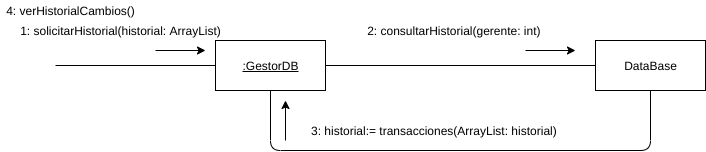

The diagram above was exported from draw.io. Its source (the exported page's mxGraphModel, read from the mxfile embedded in the PNG):
<mxGraphModel dx="1102" dy="426" grid="1" gridSize="10" guides="1" tooltips="1" connect="1" arrows="1" fold="1" page="1" pageScale="1" pageWidth="827" pageHeight="1169" math="0" shadow="0">
  <root>
    <mxCell id="5ZawTeIwO4lW6MiJ551Q-0" />
    <mxCell id="5ZawTeIwO4lW6MiJ551Q-1" parent="5ZawTeIwO4lW6MiJ551Q-0" />
    <mxCell id="S4rAIpX_YNAqBgLj2xnL-0" value="DataBase" style="html=1;" parent="5ZawTeIwO4lW6MiJ551Q-1" vertex="1">
      <mxGeometry x="630" y="190" width="110" height="50" as="geometry" />
    </mxCell>
    <mxCell id="S4rAIpX_YNAqBgLj2xnL-1" value="&lt;u&gt;:GestorDB&lt;/u&gt;" style="html=1;" parent="5ZawTeIwO4lW6MiJ551Q-1" vertex="1">
      <mxGeometry x="250" y="190" width="110" height="50" as="geometry" />
    </mxCell>
    <mxCell id="S4rAIpX_YNAqBgLj2xnL-2" value="" style="endArrow=none;html=1;entryX=0;entryY=0.5;entryDx=0;entryDy=0;" parent="5ZawTeIwO4lW6MiJ551Q-1" target="S4rAIpX_YNAqBgLj2xnL-1" edge="1">
      <mxGeometry width="50" height="50" relative="1" as="geometry">
        <mxPoint x="90" y="215" as="sourcePoint" />
        <mxPoint x="430" y="220" as="targetPoint" />
      </mxGeometry>
    </mxCell>
    <mxCell id="S4rAIpX_YNAqBgLj2xnL-3" value="" style="endArrow=none;html=1;entryX=0;entryY=0.5;entryDx=0;entryDy=0;exitX=1;exitY=0.5;exitDx=0;exitDy=0;" parent="5ZawTeIwO4lW6MiJ551Q-1" source="S4rAIpX_YNAqBgLj2xnL-1" target="S4rAIpX_YNAqBgLj2xnL-0" edge="1">
      <mxGeometry width="50" height="50" relative="1" as="geometry">
        <mxPoint x="390.0000000000001" y="280" as="sourcePoint" />
        <mxPoint x="440" y="230" as="targetPoint" />
      </mxGeometry>
    </mxCell>
    <mxCell id="S4rAIpX_YNAqBgLj2xnL-4" value="" style="endArrow=classic;html=1;" parent="5ZawTeIwO4lW6MiJ551Q-1" edge="1">
      <mxGeometry width="50" height="50" relative="1" as="geometry">
        <mxPoint x="190" y="200" as="sourcePoint" />
        <mxPoint x="240" y="200" as="targetPoint" />
      </mxGeometry>
    </mxCell>
    <mxCell id="S4rAIpX_YNAqBgLj2xnL-5" value="" style="endArrow=classic;html=1;" parent="5ZawTeIwO4lW6MiJ551Q-1" edge="1">
      <mxGeometry width="50" height="50" relative="1" as="geometry">
        <mxPoint x="559.9999999999998" y="200" as="sourcePoint" />
        <mxPoint x="609.9999999999998" y="200" as="targetPoint" />
      </mxGeometry>
    </mxCell>
    <mxCell id="S4rAIpX_YNAqBgLj2xnL-6" value="1: solicitarHistorial(historial: ArrayList)" style="text;html=1;align=center;verticalAlign=middle;resizable=0;points=[];autosize=1;" parent="5ZawTeIwO4lW6MiJ551Q-1" vertex="1">
      <mxGeometry x="45" y="170" width="220" height="20" as="geometry" />
    </mxCell>
    <mxCell id="S4rAIpX_YNAqBgLj2xnL-7" value="2: consultarHistorial(gerente: int)&amp;nbsp;" style="text;html=1;align=center;verticalAlign=middle;resizable=0;points=[];autosize=1;" parent="5ZawTeIwO4lW6MiJ551Q-1" vertex="1">
      <mxGeometry x="395" y="170" width="190" height="20" as="geometry" />
    </mxCell>
    <mxCell id="S4rAIpX_YNAqBgLj2xnL-8" value="4: verHistorialCambios()" style="text;html=1;align=center;verticalAlign=middle;resizable=0;points=[];autosize=1;" parent="5ZawTeIwO4lW6MiJ551Q-1" vertex="1">
      <mxGeometry x="35" y="150" width="140" height="20" as="geometry" />
    </mxCell>
    <mxCell id="S4rAIpX_YNAqBgLj2xnL-9" value="" style="endArrow=none;html=1;entryX=0.5;entryY=1;entryDx=0;entryDy=0;exitX=0.5;exitY=1;exitDx=0;exitDy=0;edgeStyle=orthogonalEdgeStyle;" parent="5ZawTeIwO4lW6MiJ551Q-1" source="S4rAIpX_YNAqBgLj2xnL-1" target="S4rAIpX_YNAqBgLj2xnL-0" edge="1">
      <mxGeometry width="50" height="50" relative="1" as="geometry">
        <mxPoint x="330" y="310" as="sourcePoint" />
        <mxPoint x="600" y="310" as="targetPoint" />
        <Array as="points">
          <mxPoint x="305" y="300" />
          <mxPoint x="685" y="300" />
        </Array>
      </mxGeometry>
    </mxCell>
    <mxCell id="S4rAIpX_YNAqBgLj2xnL-10" value="" style="endArrow=classic;html=1;" parent="5ZawTeIwO4lW6MiJ551Q-1" edge="1">
      <mxGeometry width="50" height="50" relative="1" as="geometry">
        <mxPoint x="320" y="290" as="sourcePoint" />
        <mxPoint x="320" y="250" as="targetPoint" />
      </mxGeometry>
    </mxCell>
    <mxCell id="S4rAIpX_YNAqBgLj2xnL-11" value="3: historial:= transacciones(ArrayList: historial)&amp;nbsp;" style="text;html=1;align=center;verticalAlign=middle;resizable=0;points=[];autosize=1;" parent="5ZawTeIwO4lW6MiJ551Q-1" vertex="1">
      <mxGeometry x="340" y="270" width="260" height="20" as="geometry" />
    </mxCell>
  </root>
</mxGraphModel>